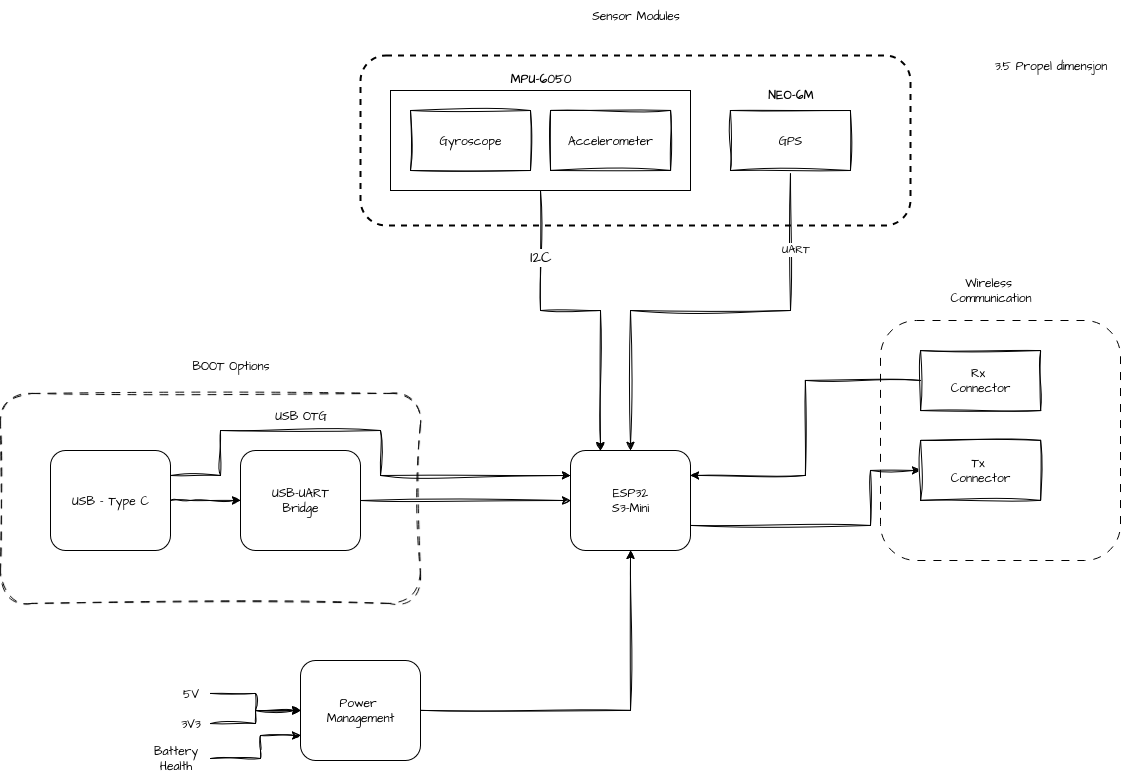

The diagram above was exported from draw.io. Its source (the exported page's mxGraphModel, read from the mxfile embedded in the PNG):
<mxGraphModel dx="1172" dy="1430" grid="1" gridSize="10" guides="1" tooltips="1" connect="1" arrows="0" fold="1" page="0" pageScale="1" pageWidth="850" pageHeight="1100" background="light-dark(#FFFFFF,#FFFFFF)" math="0" shadow="0" adaptiveColors="none">
  <root>
    <mxCell id="0" />
    <mxCell id="1" parent="0" />
    <mxCell id="pMtkfUqyW9QqRJvnxvzZ-6" value="" style="edgeStyle=orthogonalEdgeStyle;rounded=0;sketch=1;hachureGap=4;jiggle=2;curveFitting=1;orthogonalLoop=1;jettySize=auto;html=1;fontFamily=Architects Daughter;fontSource=https%3A%2F%2Ffonts.googleapis.com%2Fcss%3Ffamily%3DArchitects%2BDaughter;strokeColor=light-dark(#000000,#000000);" parent="1" source="pMtkfUqyW9QqRJvnxvzZ-1" target="pMtkfUqyW9QqRJvnxvzZ-4" edge="1">
      <mxGeometry relative="1" as="geometry">
        <Array as="points">
          <mxPoint x="860" y="160" />
          <mxPoint x="860" y="160" />
        </Array>
      </mxGeometry>
    </mxCell>
    <mxCell id="pMtkfUqyW9QqRJvnxvzZ-9" style="edgeStyle=orthogonalEdgeStyle;rounded=0;sketch=1;hachureGap=4;jiggle=2;curveFitting=1;orthogonalLoop=1;jettySize=auto;html=1;exitX=1;exitY=0.25;exitDx=0;exitDy=0;entryX=0;entryY=0.25;entryDx=0;entryDy=0;fontFamily=Architects Daughter;fontSource=https%3A%2F%2Ffonts.googleapis.com%2Fcss%3Ffamily%3DArchitects%2BDaughter;strokeColor=light-dark(#000000,#000000);" parent="1" source="pMtkfUqyW9QqRJvnxvzZ-1" target="pMtkfUqyW9QqRJvnxvzZ-5" edge="1">
      <mxGeometry relative="1" as="geometry">
        <Array as="points">
          <mxPoint x="890" y="135" />
          <mxPoint x="890" y="90" />
          <mxPoint x="1050" y="90" />
          <mxPoint x="1050" y="135" />
        </Array>
      </mxGeometry>
    </mxCell>
    <mxCell id="pMtkfUqyW9QqRJvnxvzZ-1" value="USB - Type C" style="rounded=1;whiteSpace=wrap;html=1;hachureGap=4;fontFamily=Architects Daughter;fontSource=https%3A%2F%2Ffonts.googleapis.com%2Fcss%3Ffamily%3DArchitects%2BDaughter;strokeColor=light-dark(#000000,#000000);" parent="1" vertex="1">
      <mxGeometry x="720" y="110" width="120" height="100" as="geometry" />
    </mxCell>
    <mxCell id="pMtkfUqyW9QqRJvnxvzZ-25" style="edgeStyle=orthogonalEdgeStyle;rounded=0;sketch=1;hachureGap=4;jiggle=2;curveFitting=1;orthogonalLoop=1;jettySize=auto;html=1;entryX=0.5;entryY=1;entryDx=0;entryDy=0;fontFamily=Architects Daughter;fontSource=https%3A%2F%2Ffonts.googleapis.com%2Fcss%3Ffamily%3DArchitects%2BDaughter;strokeColor=light-dark(#000000,#000000);" parent="1" source="pMtkfUqyW9QqRJvnxvzZ-3" target="pMtkfUqyW9QqRJvnxvzZ-5" edge="1">
      <mxGeometry relative="1" as="geometry" />
    </mxCell>
    <mxCell id="pMtkfUqyW9QqRJvnxvzZ-3" value="&lt;div&gt;Power&amp;nbsp;&lt;/div&gt;&lt;div&gt;Management&lt;/div&gt;" style="rounded=1;whiteSpace=wrap;html=1;hachureGap=4;fontFamily=Architects Daughter;fontSource=https%3A%2F%2Ffonts.googleapis.com%2Fcss%3Ffamily%3DArchitects%2BDaughter;strokeColor=light-dark(#000000,#000000);" parent="1" vertex="1">
      <mxGeometry x="970" y="320" width="120" height="100" as="geometry" />
    </mxCell>
    <mxCell id="pMtkfUqyW9QqRJvnxvzZ-7" value="" style="edgeStyle=orthogonalEdgeStyle;rounded=0;sketch=1;hachureGap=4;jiggle=2;curveFitting=1;orthogonalLoop=1;jettySize=auto;html=1;fontFamily=Architects Daughter;fontSource=https%3A%2F%2Ffonts.googleapis.com%2Fcss%3Ffamily%3DArchitects%2BDaughter;strokeColor=light-dark(#000000,#000000);" parent="1" source="pMtkfUqyW9QqRJvnxvzZ-4" target="pMtkfUqyW9QqRJvnxvzZ-5" edge="1">
      <mxGeometry relative="1" as="geometry" />
    </mxCell>
    <mxCell id="pMtkfUqyW9QqRJvnxvzZ-4" value="&lt;div&gt;USB-UART&lt;/div&gt;&lt;div&gt;Bridge&lt;/div&gt;" style="rounded=1;whiteSpace=wrap;html=1;hachureGap=4;fontFamily=Architects Daughter;fontSource=https%3A%2F%2Ffonts.googleapis.com%2Fcss%3Ffamily%3DArchitects%2BDaughter;strokeColor=light-dark(#000000,#000000);" parent="1" vertex="1">
      <mxGeometry x="910" y="110" width="120" height="100" as="geometry" />
    </mxCell>
    <mxCell id="pMtkfUqyW9QqRJvnxvzZ-46" style="edgeStyle=orthogonalEdgeStyle;rounded=0;sketch=1;hachureGap=4;jiggle=2;curveFitting=1;orthogonalLoop=1;jettySize=auto;html=1;exitX=1;exitY=0.75;exitDx=0;exitDy=0;entryX=0;entryY=0.5;entryDx=0;entryDy=0;fontFamily=Architects Daughter;fontSource=https%3A%2F%2Ffonts.googleapis.com%2Fcss%3Ffamily%3DArchitects%2BDaughter;strokeColor=light-dark(#000000,#000000);" parent="1" source="pMtkfUqyW9QqRJvnxvzZ-5" target="pMtkfUqyW9QqRJvnxvzZ-45" edge="1">
      <mxGeometry relative="1" as="geometry">
        <Array as="points">
          <mxPoint x="1540" y="185" />
          <mxPoint x="1540" y="130" />
        </Array>
      </mxGeometry>
    </mxCell>
    <mxCell id="pMtkfUqyW9QqRJvnxvzZ-5" value="&lt;div&gt;ESP32&lt;/div&gt;&lt;div&gt;S3-Mini&lt;/div&gt;" style="rounded=1;whiteSpace=wrap;html=1;hachureGap=4;fontFamily=Architects Daughter;fontSource=https%3A%2F%2Ffonts.googleapis.com%2Fcss%3Ffamily%3DArchitects%2BDaughter;" parent="1" vertex="1">
      <mxGeometry x="1240" y="110" width="120" height="100" as="geometry" />
    </mxCell>
    <mxCell id="pMtkfUqyW9QqRJvnxvzZ-10" value="USB OTG" style="text;html=1;align=center;verticalAlign=middle;resizable=0;points=[];autosize=1;strokeColor=none;fillColor=none;fontFamily=Architects Daughter;fontSource=https%3A%2F%2Ffonts.googleapis.com%2Fcss%3Ffamily%3DArchitects%2BDaughter;" parent="1" vertex="1">
      <mxGeometry x="930" y="60" width="80" height="30" as="geometry" />
    </mxCell>
    <mxCell id="pMtkfUqyW9QqRJvnxvzZ-11" value="" style="rounded=1;whiteSpace=wrap;html=1;sketch=1;hachureGap=4;jiggle=2;curveFitting=1;fontFamily=Architects Daughter;fontSource=https%3A%2F%2Ffonts.googleapis.com%2Fcss%3Ffamily%3DArchitects%2BDaughter;dashed=1;dashPattern=8 8;fillColor=none;strokeColor=light-dark(#000000,#000000);" parent="1" vertex="1">
      <mxGeometry x="670" y="53" width="420" height="210" as="geometry" />
    </mxCell>
    <mxCell id="pMtkfUqyW9QqRJvnxvzZ-12" value="BOOT Options" style="text;html=1;align=center;verticalAlign=middle;resizable=0;points=[];autosize=1;strokeColor=none;fillColor=none;fontFamily=Architects Daughter;fontSource=https%3A%2F%2Ffonts.googleapis.com%2Fcss%3Ffamily%3DArchitects%2BDaughter;" parent="1" vertex="1">
      <mxGeometry x="850" y="10" width="100" height="30" as="geometry" />
    </mxCell>
    <mxCell id="pMtkfUqyW9QqRJvnxvzZ-13" value="Gyroscope" style="whiteSpace=wrap;html=1;sketch=1;hachureGap=4;jiggle=2;curveFitting=1;fontFamily=Architects Daughter;fontSource=https%3A%2F%2Ffonts.googleapis.com%2Fcss%3Ffamily%3DArchitects%2BDaughter;strokeColor=#000000;" parent="1" vertex="1">
      <mxGeometry x="1080" y="-230" width="120" height="60" as="geometry" />
    </mxCell>
    <mxCell id="pMtkfUqyW9QqRJvnxvzZ-14" value="Accelerometer" style="whiteSpace=wrap;html=1;sketch=1;hachureGap=4;jiggle=2;curveFitting=1;fontFamily=Architects Daughter;fontSource=https%3A%2F%2Ffonts.googleapis.com%2Fcss%3Ffamily%3DArchitects%2BDaughter;strokeColor=#000000;" parent="1" vertex="1">
      <mxGeometry x="1220" y="-230" width="120" height="60" as="geometry" />
    </mxCell>
    <mxCell id="pMtkfUqyW9QqRJvnxvzZ-29" style="edgeStyle=orthogonalEdgeStyle;rounded=0;sketch=1;hachureGap=4;jiggle=2;curveFitting=1;orthogonalLoop=1;jettySize=auto;html=1;fontFamily=Architects Daughter;fontSource=https%3A%2F%2Ffonts.googleapis.com%2Fcss%3Ffamily%3DArchitects%2BDaughter;strokeColor=#000000;" parent="1" source="pMtkfUqyW9QqRJvnxvzZ-15" edge="1">
      <mxGeometry relative="1" as="geometry">
        <mxPoint x="1300" y="110" as="targetPoint" />
        <Array as="points">
          <mxPoint x="1460" y="-30" />
          <mxPoint x="1300" y="-30" />
        </Array>
      </mxGeometry>
    </mxCell>
    <mxCell id="pMtkfUqyW9QqRJvnxvzZ-52" value="UART" style="edgeLabel;html=1;align=center;verticalAlign=middle;resizable=0;points=[];sketch=1;hachureGap=4;jiggle=2;curveFitting=1;fontFamily=Architects Daughter;fontSource=https%3A%2F%2Ffonts.googleapis.com%2Fcss%3Ffamily%3DArchitects%2BDaughter;" parent="pMtkfUqyW9QqRJvnxvzZ-29" vertex="1" connectable="0">
      <mxGeometry x="-0.6478" y="4" relative="1" as="geometry">
        <mxPoint as="offset" />
      </mxGeometry>
    </mxCell>
    <mxCell id="pMtkfUqyW9QqRJvnxvzZ-15" value="GPS" style="whiteSpace=wrap;html=1;sketch=1;hachureGap=4;jiggle=2;curveFitting=1;fontFamily=Architects Daughter;fontSource=https%3A%2F%2Ffonts.googleapis.com%2Fcss%3Ffamily%3DArchitects%2BDaughter;strokeColor=#000000;" parent="1" vertex="1">
      <mxGeometry x="1400" y="-230" width="120" height="60" as="geometry" />
    </mxCell>
    <mxCell id="pMtkfUqyW9QqRJvnxvzZ-20" value="Sensor Modules" style="text;html=1;align=center;verticalAlign=middle;resizable=0;points=[];autosize=1;strokeColor=none;fillColor=none;fontFamily=Architects Daughter;fontSource=https%3A%2F%2Ffonts.googleapis.com%2Fcss%3Ffamily%3DArchitects%2BDaughter;" parent="1" vertex="1">
      <mxGeometry x="1250" y="-340" width="110" height="30" as="geometry" />
    </mxCell>
    <mxCell id="pMtkfUqyW9QqRJvnxvzZ-23" value="" style="edgeStyle=orthogonalEdgeStyle;rounded=0;sketch=1;hachureGap=4;jiggle=2;curveFitting=1;orthogonalLoop=1;jettySize=auto;html=1;fontFamily=Architects Daughter;fontSource=https%3A%2F%2Ffonts.googleapis.com%2Fcss%3Ffamily%3DArchitects%2BDaughter;strokeColor=light-dark(#000000,#000000);" parent="1" source="pMtkfUqyW9QqRJvnxvzZ-21" target="pMtkfUqyW9QqRJvnxvzZ-3" edge="1">
      <mxGeometry relative="1" as="geometry" />
    </mxCell>
    <mxCell id="pMtkfUqyW9QqRJvnxvzZ-21" value="5V" style="text;html=1;align=center;verticalAlign=middle;resizable=0;points=[];autosize=1;strokeColor=none;fillColor=none;fontFamily=Architects Daughter;fontSource=https%3A%2F%2Ffonts.googleapis.com%2Fcss%3Ffamily%3DArchitects%2BDaughter;" parent="1" vertex="1">
      <mxGeometry x="840" y="338" width="40" height="30" as="geometry" />
    </mxCell>
    <mxCell id="pMtkfUqyW9QqRJvnxvzZ-24" value="" style="edgeStyle=orthogonalEdgeStyle;rounded=0;sketch=1;hachureGap=4;jiggle=2;curveFitting=1;orthogonalLoop=1;jettySize=auto;html=1;fontFamily=Architects Daughter;fontSource=https%3A%2F%2Ffonts.googleapis.com%2Fcss%3Ffamily%3DArchitects%2BDaughter;strokeColor=light-dark(#000000,#000000);" parent="1" source="pMtkfUqyW9QqRJvnxvzZ-22" target="pMtkfUqyW9QqRJvnxvzZ-3" edge="1">
      <mxGeometry relative="1" as="geometry" />
    </mxCell>
    <mxCell id="pMtkfUqyW9QqRJvnxvzZ-22" value="3V3" style="text;html=1;align=center;verticalAlign=middle;resizable=0;points=[];autosize=1;strokeColor=none;fillColor=none;fontFamily=Architects Daughter;fontSource=https%3A%2F%2Ffonts.googleapis.com%2Fcss%3Ffamily%3DArchitects%2BDaughter;" parent="1" vertex="1">
      <mxGeometry x="840" y="368" width="40" height="30" as="geometry" />
    </mxCell>
    <mxCell id="pMtkfUqyW9QqRJvnxvzZ-19" value="" style="whiteSpace=wrap;html=1;hachureGap=4;fontFamily=Architects Daughter;fontSource=https%3A%2F%2Ffonts.googleapis.com%2Fcss%3Ffamily%3DArchitects%2BDaughter;fillColor=none;dashed=1;rounded=1;strokeWidth=2;strokeColor=light-dark(#000000,#000000);" parent="1" vertex="1">
      <mxGeometry x="1030" y="-285" width="550" height="170" as="geometry" />
    </mxCell>
    <mxCell id="pMtkfUqyW9QqRJvnxvzZ-34" style="edgeStyle=orthogonalEdgeStyle;rounded=0;sketch=1;hachureGap=4;jiggle=2;curveFitting=1;orthogonalLoop=1;jettySize=auto;html=1;exitX=0;exitY=0.5;exitDx=0;exitDy=0;entryX=1;entryY=0.25;entryDx=0;entryDy=0;fontFamily=Architects Daughter;fontSource=https%3A%2F%2Ffonts.googleapis.com%2Fcss%3Ffamily%3DArchitects%2BDaughter;strokeColor=light-dark(#000000,#000000);" parent="1" source="pMtkfUqyW9QqRJvnxvzZ-31" target="pMtkfUqyW9QqRJvnxvzZ-5" edge="1">
      <mxGeometry relative="1" as="geometry" />
    </mxCell>
    <mxCell id="pMtkfUqyW9QqRJvnxvzZ-31" value="&lt;div&gt;Rx&amp;nbsp;&lt;/div&gt;&lt;div&gt;Connector&lt;/div&gt;" style="whiteSpace=wrap;html=1;sketch=1;hachureGap=4;jiggle=2;curveFitting=1;fontFamily=Architects Daughter;fontSource=https%3A%2F%2Ffonts.googleapis.com%2Fcss%3Ffamily%3DArchitects%2BDaughter;strokeColor=light-dark(#000000,#000000);" parent="1" vertex="1">
      <mxGeometry x="1590" y="10" width="120" height="60" as="geometry" />
    </mxCell>
    <mxCell id="pMtkfUqyW9QqRJvnxvzZ-39" style="edgeStyle=orthogonalEdgeStyle;rounded=0;sketch=1;hachureGap=4;jiggle=2;curveFitting=1;orthogonalLoop=1;jettySize=auto;html=1;exitX=0.5;exitY=1;exitDx=0;exitDy=0;entryX=0.25;entryY=0;entryDx=0;entryDy=0;fontFamily=Architects Daughter;fontSource=https%3A%2F%2Ffonts.googleapis.com%2Fcss%3Ffamily%3DArchitects%2BDaughter;strokeColor=light-dark(#000000,#000000);" parent="1" source="pMtkfUqyW9QqRJvnxvzZ-36" target="pMtkfUqyW9QqRJvnxvzZ-5" edge="1">
      <mxGeometry relative="1" as="geometry">
        <Array as="points">
          <mxPoint x="1210" y="-30" />
          <mxPoint x="1270" y="-30" />
        </Array>
      </mxGeometry>
    </mxCell>
    <mxCell id="pMtkfUqyW9QqRJvnxvzZ-42" value="&lt;font style=&quot;font-size: 15px;&quot;&gt;I2C&lt;/font&gt;" style="edgeLabel;html=1;align=center;verticalAlign=middle;resizable=0;points=[];sketch=1;hachureGap=4;jiggle=2;curveFitting=1;fontFamily=Architects Daughter;fontSource=https%3A%2F%2Ffonts.googleapis.com%2Fcss%3Ffamily%3DArchitects%2BDaughter;" parent="pMtkfUqyW9QqRJvnxvzZ-39" vertex="1" connectable="0">
      <mxGeometry x="-0.5846" y="-1" relative="1" as="geometry">
        <mxPoint as="offset" />
      </mxGeometry>
    </mxCell>
    <mxCell id="pMtkfUqyW9QqRJvnxvzZ-36" value="" style="whiteSpace=wrap;html=1;hachureGap=4;fontFamily=Architects Daughter;fontSource=https%3A%2F%2Ffonts.googleapis.com%2Fcss%3Ffamily%3DArchitects%2BDaughter;fillColor=none;strokeColor=light-dark(#000000,#000000);" parent="1" vertex="1">
      <mxGeometry x="1060" y="-250" width="300" height="100" as="geometry" />
    </mxCell>
    <mxCell id="pMtkfUqyW9QqRJvnxvzZ-38" value="&lt;h1 class=&quot;entry-title&quot;&gt;&lt;font style=&quot;font-size: 12px;&quot;&gt;MPU-6050&lt;/font&gt;&lt;/h1&gt;" style="text;html=1;align=center;verticalAlign=middle;resizable=0;points=[];autosize=1;strokeColor=none;fillColor=none;fontFamily=Architects Daughter;fontSource=https%3A%2F%2Ffonts.googleapis.com%2Fcss%3Ffamily%3DArchitects%2BDaughter;" parent="1" vertex="1">
      <mxGeometry x="1170" y="-300" width="80" height="70" as="geometry" />
    </mxCell>
    <mxCell id="pMtkfUqyW9QqRJvnxvzZ-43" value="" style="whiteSpace=wrap;html=1;hachureGap=4;fontFamily=Architects Daughter;fontSource=https%3A%2F%2Ffonts.googleapis.com%2Fcss%3Ffamily%3DArchitects%2BDaughter;fillColor=none;dashed=1;dashPattern=8 8;strokeWidth=1;rounded=1;strokeColor=#000000;" parent="1" vertex="1">
      <mxGeometry x="1550" y="-20" width="240" height="240" as="geometry" />
    </mxCell>
    <mxCell id="pMtkfUqyW9QqRJvnxvzZ-44" value="&lt;div&gt;Wireless&amp;nbsp;&lt;/div&gt;&lt;div&gt;Communication&lt;/div&gt;" style="text;html=1;align=center;verticalAlign=middle;resizable=0;points=[];autosize=1;strokeColor=none;fillColor=none;fontFamily=Architects Daughter;fontSource=https%3A%2F%2Ffonts.googleapis.com%2Fcss%3Ffamily%3DArchitects%2BDaughter;" parent="1" vertex="1">
      <mxGeometry x="1610" y="-70" width="100" height="40" as="geometry" />
    </mxCell>
    <mxCell id="pMtkfUqyW9QqRJvnxvzZ-45" value="&lt;div&gt;Tx&amp;nbsp;&lt;/div&gt;&lt;div&gt;Connector&lt;/div&gt;" style="whiteSpace=wrap;html=1;sketch=1;hachureGap=4;jiggle=2;curveFitting=1;fontFamily=Architects Daughter;fontSource=https%3A%2F%2Ffonts.googleapis.com%2Fcss%3Ffamily%3DArchitects%2BDaughter;strokeColor=#000000;" parent="1" vertex="1">
      <mxGeometry x="1590" y="100" width="120" height="60" as="geometry" />
    </mxCell>
    <mxCell id="pMtkfUqyW9QqRJvnxvzZ-48" value="&lt;div&gt;Battery&lt;/div&gt;&lt;div&gt;Health&lt;/div&gt;" style="text;html=1;align=center;verticalAlign=middle;resizable=0;points=[];autosize=1;strokeColor=none;fillColor=none;fontFamily=Architects Daughter;fontSource=https%3A%2F%2Ffonts.googleapis.com%2Fcss%3Ffamily%3DArchitects%2BDaughter;" parent="1" vertex="1">
      <mxGeometry x="810" y="398" width="70" height="40" as="geometry" />
    </mxCell>
    <mxCell id="pMtkfUqyW9QqRJvnxvzZ-50" value="" style="endArrow=classic;html=1;rounded=0;sketch=1;hachureGap=4;jiggle=2;curveFitting=1;fontFamily=Architects Daughter;fontSource=https%3A%2F%2Ffonts.googleapis.com%2Fcss%3Ffamily%3DArchitects%2BDaughter;entryX=0;entryY=0.75;entryDx=0;entryDy=0;strokeColor=light-dark(#000000,#000000);" parent="1" target="pMtkfUqyW9QqRJvnxvzZ-3" edge="1">
      <mxGeometry width="50" height="50" relative="1" as="geometry">
        <mxPoint x="880" y="418" as="sourcePoint" />
        <mxPoint x="930" y="368" as="targetPoint" />
        <Array as="points">
          <mxPoint x="930" y="418" />
          <mxPoint x="930" y="410" />
          <mxPoint x="930" y="395" />
        </Array>
      </mxGeometry>
    </mxCell>
    <mxCell id="pMtkfUqyW9QqRJvnxvzZ-51" value="&lt;h2 id=&quot;test-neo-6m-esp32-raw-data&quot; class=&quot;wp-block-heading&quot;&gt;&lt;font style=&quot;font-size: 12px;&quot;&gt;NEO-6M&lt;/font&gt;&lt;/h2&gt;" style="text;html=1;align=center;verticalAlign=middle;resizable=0;points=[];autosize=1;strokeColor=none;fillColor=none;fontFamily=Architects Daughter;fontSource=https%3A%2F%2Ffonts.googleapis.com%2Fcss%3Ffamily%3DArchitects%2BDaughter;" parent="1" vertex="1">
      <mxGeometry x="1425" y="-277" width="70" height="60" as="geometry" />
    </mxCell>
    <mxCell id="pMtkfUqyW9QqRJvnxvzZ-53" value="3.5 Propel dimensjon" style="text;html=1;align=center;verticalAlign=middle;resizable=0;points=[];autosize=1;strokeColor=none;fillColor=none;fontFamily=Architects Daughter;fontSource=https%3A%2F%2Ffonts.googleapis.com%2Fcss%3Ffamily%3DArchitects%2BDaughter;" parent="1" vertex="1">
      <mxGeometry x="1650" y="-290" width="140" height="30" as="geometry" />
    </mxCell>
  </root>
</mxGraphModel>